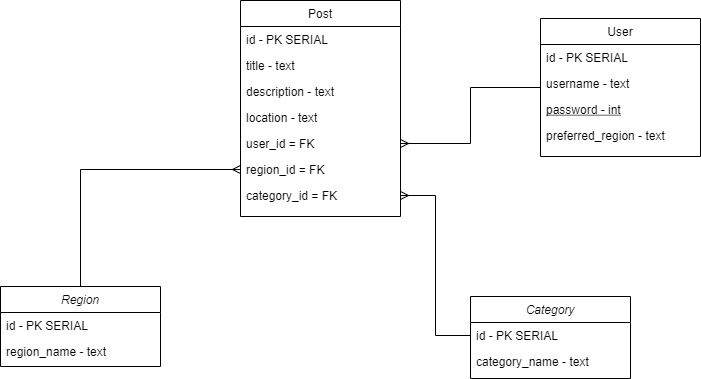

The diagram above was exported from draw.io. Its source (the exported page's mxGraphModel, read from the mxfile embedded in the PNG):
<mxGraphModel dx="2062" dy="762" grid="1" gridSize="10" guides="1" tooltips="1" connect="1" arrows="1" fold="1" page="1" pageScale="1" pageWidth="827" pageHeight="1169" math="0" shadow="0">
  <root>
    <mxCell id="WIyWlLk6GJQsqaUBKTNV-0" />
    <mxCell id="WIyWlLk6GJQsqaUBKTNV-1" parent="WIyWlLk6GJQsqaUBKTNV-0" />
    <mxCell id="Cu9S_nbN5R486GjlgxH8-11" style="edgeStyle=orthogonalEdgeStyle;rounded=0;orthogonalLoop=1;jettySize=auto;html=1;entryX=0;entryY=0.5;entryDx=0;entryDy=0;endArrow=ERmany;endFill=0;" edge="1" parent="WIyWlLk6GJQsqaUBKTNV-1" source="zkfFHV4jXpPFQw0GAbJ--0" target="zkfFHV4jXpPFQw0GAbJ--24">
      <mxGeometry relative="1" as="geometry" />
    </mxCell>
    <mxCell id="zkfFHV4jXpPFQw0GAbJ--0" value="Region" style="swimlane;fontStyle=2;align=center;verticalAlign=top;childLayout=stackLayout;horizontal=1;startSize=26;horizontalStack=0;resizeParent=1;resizeLast=0;collapsible=1;marginBottom=0;rounded=0;shadow=0;strokeWidth=1;" parent="WIyWlLk6GJQsqaUBKTNV-1" vertex="1">
      <mxGeometry x="60" y="320" width="160" height="80" as="geometry">
        <mxRectangle x="230" y="140" width="160" height="26" as="alternateBounds" />
      </mxGeometry>
    </mxCell>
    <mxCell id="zkfFHV4jXpPFQw0GAbJ--1" value="id - PK SERIAL" style="text;align=left;verticalAlign=top;spacingLeft=4;spacingRight=4;overflow=hidden;rotatable=0;points=[[0,0.5],[1,0.5]];portConstraint=eastwest;" parent="zkfFHV4jXpPFQw0GAbJ--0" vertex="1">
      <mxGeometry y="26" width="160" height="26" as="geometry" />
    </mxCell>
    <mxCell id="zkfFHV4jXpPFQw0GAbJ--2" value="region_name - text" style="text;align=left;verticalAlign=top;spacingLeft=4;spacingRight=4;overflow=hidden;rotatable=0;points=[[0,0.5],[1,0.5]];portConstraint=eastwest;rounded=0;shadow=0;html=0;" parent="zkfFHV4jXpPFQw0GAbJ--0" vertex="1">
      <mxGeometry y="52" width="160" height="26" as="geometry" />
    </mxCell>
    <mxCell id="Cu9S_nbN5R486GjlgxH8-10" style="edgeStyle=orthogonalEdgeStyle;rounded=0;orthogonalLoop=1;jettySize=auto;html=1;entryX=1;entryY=0.5;entryDx=0;entryDy=0;endArrow=ERmany;endFill=0;" edge="1" parent="WIyWlLk6GJQsqaUBKTNV-1" source="zkfFHV4jXpPFQw0GAbJ--6" target="zkfFHV4jXpPFQw0GAbJ--22">
      <mxGeometry relative="1" as="geometry" />
    </mxCell>
    <mxCell id="zkfFHV4jXpPFQw0GAbJ--6" value="User" style="swimlane;fontStyle=0;align=center;verticalAlign=top;childLayout=stackLayout;horizontal=1;startSize=26;horizontalStack=0;resizeParent=1;resizeLast=0;collapsible=1;marginBottom=0;rounded=0;shadow=0;strokeWidth=1;" parent="WIyWlLk6GJQsqaUBKTNV-1" vertex="1">
      <mxGeometry x="600" y="52" width="160" height="138" as="geometry">
        <mxRectangle x="130" y="380" width="160" height="26" as="alternateBounds" />
      </mxGeometry>
    </mxCell>
    <mxCell id="zkfFHV4jXpPFQw0GAbJ--7" value="id - PK SERIAL" style="text;align=left;verticalAlign=top;spacingLeft=4;spacingRight=4;overflow=hidden;rotatable=0;points=[[0,0.5],[1,0.5]];portConstraint=eastwest;" parent="zkfFHV4jXpPFQw0GAbJ--6" vertex="1">
      <mxGeometry y="26" width="160" height="26" as="geometry" />
    </mxCell>
    <mxCell id="zkfFHV4jXpPFQw0GAbJ--8" value="username - text" style="text;align=left;verticalAlign=top;spacingLeft=4;spacingRight=4;overflow=hidden;rotatable=0;points=[[0,0.5],[1,0.5]];portConstraint=eastwest;rounded=0;shadow=0;html=0;" parent="zkfFHV4jXpPFQw0GAbJ--6" vertex="1">
      <mxGeometry y="52" width="160" height="26" as="geometry" />
    </mxCell>
    <mxCell id="zkfFHV4jXpPFQw0GAbJ--10" value="password - int" style="text;align=left;verticalAlign=top;spacingLeft=4;spacingRight=4;overflow=hidden;rotatable=0;points=[[0,0.5],[1,0.5]];portConstraint=eastwest;fontStyle=4" parent="zkfFHV4jXpPFQw0GAbJ--6" vertex="1">
      <mxGeometry y="78" width="160" height="26" as="geometry" />
    </mxCell>
    <mxCell id="zkfFHV4jXpPFQw0GAbJ--11" value="preferred_region - text" style="text;align=left;verticalAlign=top;spacingLeft=4;spacingRight=4;overflow=hidden;rotatable=0;points=[[0,0.5],[1,0.5]];portConstraint=eastwest;" parent="zkfFHV4jXpPFQw0GAbJ--6" vertex="1">
      <mxGeometry y="104" width="160" height="26" as="geometry" />
    </mxCell>
    <mxCell id="zkfFHV4jXpPFQw0GAbJ--17" value="Post" style="swimlane;fontStyle=0;align=center;verticalAlign=top;childLayout=stackLayout;horizontal=1;startSize=26;horizontalStack=0;resizeParent=1;resizeLast=0;collapsible=1;marginBottom=0;rounded=0;shadow=0;strokeWidth=1;" parent="WIyWlLk6GJQsqaUBKTNV-1" vertex="1">
      <mxGeometry x="300" y="34" width="160" height="216" as="geometry">
        <mxRectangle x="550" y="140" width="160" height="26" as="alternateBounds" />
      </mxGeometry>
    </mxCell>
    <mxCell id="zkfFHV4jXpPFQw0GAbJ--18" value="id - PK SERIAL" style="text;align=left;verticalAlign=top;spacingLeft=4;spacingRight=4;overflow=hidden;rotatable=0;points=[[0,0.5],[1,0.5]];portConstraint=eastwest;" parent="zkfFHV4jXpPFQw0GAbJ--17" vertex="1">
      <mxGeometry y="26" width="160" height="26" as="geometry" />
    </mxCell>
    <mxCell id="zkfFHV4jXpPFQw0GAbJ--19" value="title - text" style="text;align=left;verticalAlign=top;spacingLeft=4;spacingRight=4;overflow=hidden;rotatable=0;points=[[0,0.5],[1,0.5]];portConstraint=eastwest;rounded=0;shadow=0;html=0;" parent="zkfFHV4jXpPFQw0GAbJ--17" vertex="1">
      <mxGeometry y="52" width="160" height="26" as="geometry" />
    </mxCell>
    <mxCell id="zkfFHV4jXpPFQw0GAbJ--20" value="description - text" style="text;align=left;verticalAlign=top;spacingLeft=4;spacingRight=4;overflow=hidden;rotatable=0;points=[[0,0.5],[1,0.5]];portConstraint=eastwest;rounded=0;shadow=0;html=0;" parent="zkfFHV4jXpPFQw0GAbJ--17" vertex="1">
      <mxGeometry y="78" width="160" height="26" as="geometry" />
    </mxCell>
    <mxCell id="zkfFHV4jXpPFQw0GAbJ--21" value="location - text" style="text;align=left;verticalAlign=top;spacingLeft=4;spacingRight=4;overflow=hidden;rotatable=0;points=[[0,0.5],[1,0.5]];portConstraint=eastwest;rounded=0;shadow=0;html=0;" parent="zkfFHV4jXpPFQw0GAbJ--17" vertex="1">
      <mxGeometry y="104" width="160" height="26" as="geometry" />
    </mxCell>
    <mxCell id="zkfFHV4jXpPFQw0GAbJ--22" value="user_id = FK" style="text;align=left;verticalAlign=top;spacingLeft=4;spacingRight=4;overflow=hidden;rotatable=0;points=[[0,0.5],[1,0.5]];portConstraint=eastwest;rounded=0;shadow=0;html=0;" parent="zkfFHV4jXpPFQw0GAbJ--17" vertex="1">
      <mxGeometry y="130" width="160" height="26" as="geometry" />
    </mxCell>
    <mxCell id="zkfFHV4jXpPFQw0GAbJ--24" value="region_id = FK" style="text;align=left;verticalAlign=top;spacingLeft=4;spacingRight=4;overflow=hidden;rotatable=0;points=[[0,0.5],[1,0.5]];portConstraint=eastwest;" parent="zkfFHV4jXpPFQw0GAbJ--17" vertex="1">
      <mxGeometry y="156" width="160" height="26" as="geometry" />
    </mxCell>
    <mxCell id="zkfFHV4jXpPFQw0GAbJ--25" value="category_id = FK" style="text;align=left;verticalAlign=top;spacingLeft=4;spacingRight=4;overflow=hidden;rotatable=0;points=[[0,0.5],[1,0.5]];portConstraint=eastwest;" parent="zkfFHV4jXpPFQw0GAbJ--17" vertex="1">
      <mxGeometry y="182" width="160" height="26" as="geometry" />
    </mxCell>
    <mxCell id="Cu9S_nbN5R486GjlgxH8-0" value="Category" style="swimlane;fontStyle=2;align=center;verticalAlign=top;childLayout=stackLayout;horizontal=1;startSize=26;horizontalStack=0;resizeParent=1;resizeLast=0;collapsible=1;marginBottom=0;rounded=0;shadow=0;strokeWidth=1;" vertex="1" parent="WIyWlLk6GJQsqaUBKTNV-1">
      <mxGeometry x="530" y="330" width="160" height="82" as="geometry">
        <mxRectangle x="230" y="140" width="160" height="26" as="alternateBounds" />
      </mxGeometry>
    </mxCell>
    <mxCell id="Cu9S_nbN5R486GjlgxH8-1" value="id - PK SERIAL" style="text;align=left;verticalAlign=top;spacingLeft=4;spacingRight=4;overflow=hidden;rotatable=0;points=[[0,0.5],[1,0.5]];portConstraint=eastwest;" vertex="1" parent="Cu9S_nbN5R486GjlgxH8-0">
      <mxGeometry y="26" width="160" height="26" as="geometry" />
    </mxCell>
    <mxCell id="Cu9S_nbN5R486GjlgxH8-2" value="category_name - text" style="text;align=left;verticalAlign=top;spacingLeft=4;spacingRight=4;overflow=hidden;rotatable=0;points=[[0,0.5],[1,0.5]];portConstraint=eastwest;rounded=0;shadow=0;html=0;" vertex="1" parent="Cu9S_nbN5R486GjlgxH8-0">
      <mxGeometry y="52" width="160" height="26" as="geometry" />
    </mxCell>
    <mxCell id="Cu9S_nbN5R486GjlgxH8-7" style="edgeStyle=orthogonalEdgeStyle;rounded=0;orthogonalLoop=1;jettySize=auto;html=1;entryX=1;entryY=0.5;entryDx=0;entryDy=0;endArrow=ERmany;endFill=0;" edge="1" parent="WIyWlLk6GJQsqaUBKTNV-1" source="Cu9S_nbN5R486GjlgxH8-1" target="zkfFHV4jXpPFQw0GAbJ--25">
      <mxGeometry relative="1" as="geometry" />
    </mxCell>
  </root>
</mxGraphModel>